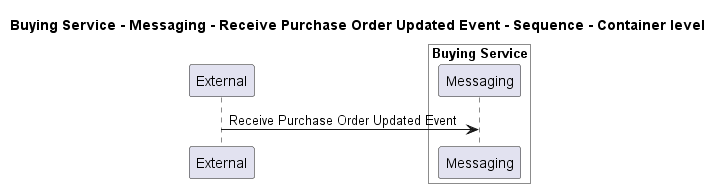

The diagram above was rendered by PlantUML. Its source (embedded in the PNG):
@startuml
!pragma layout smetana

title Buying Service - Messaging - Receive Purchase Order Updated Event - Sequence - Container level

participant "External" as C4InterFlow.SoftwareSystems.ExternalSystem

box "Buying Service" #White
    participant "Messaging" as ECommercePlatform.SoftwareSystems.BuyingService.Containers.Messaging
end box


C4InterFlow.SoftwareSystems.ExternalSystem -> ECommercePlatform.SoftwareSystems.BuyingService.Containers.Messaging : Receive Purchase Order Updated Event


@enduml